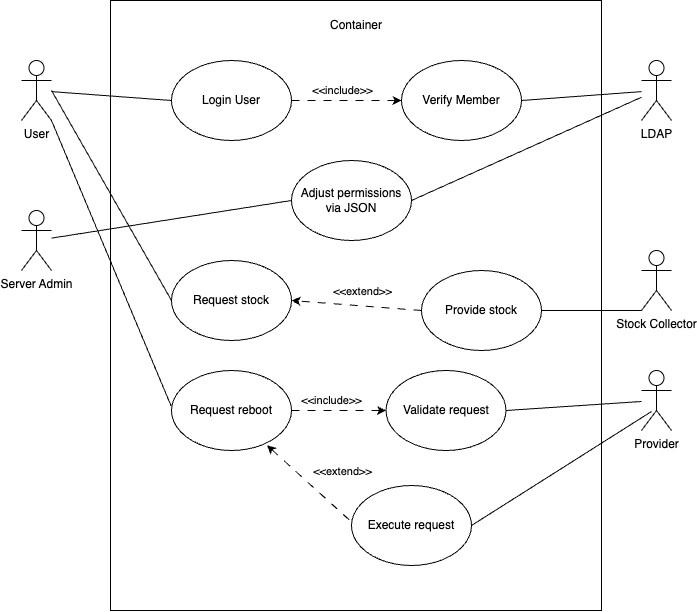

The diagram above was exported from draw.io. Its source (the exported page's mxGraphModel, read from the mxfile embedded in the PNG):
<mxGraphModel dx="851" dy="609" grid="1" gridSize="10" guides="1" tooltips="1" connect="1" arrows="1" fold="1" page="1" pageScale="1" pageWidth="827" pageHeight="1169" math="0" shadow="0">
  <root>
    <mxCell id="0" />
    <mxCell id="1" parent="0" />
    <mxCell id="dLwGRDDiwrdQzY2ckqJ3-1" value="" style="rounded=0;whiteSpace=wrap;html=1;" vertex="1" parent="1">
      <mxGeometry x="229" y="60" width="491" height="610" as="geometry" />
    </mxCell>
    <mxCell id="dLwGRDDiwrdQzY2ckqJ3-2" value="Container" style="text;html=1;align=center;verticalAlign=middle;whiteSpace=wrap;rounded=0;" vertex="1" parent="1">
      <mxGeometry x="444.5" y="70" width="60" height="30" as="geometry" />
    </mxCell>
    <mxCell id="dLwGRDDiwrdQzY2ckqJ3-3" value="User" style="shape=umlActor;verticalLabelPosition=bottom;verticalAlign=top;html=1;outlineConnect=0;" vertex="1" parent="1">
      <mxGeometry x="140" y="120" width="30" height="60" as="geometry" />
    </mxCell>
    <mxCell id="dLwGRDDiwrdQzY2ckqJ3-4" value="Server Admin" style="shape=umlActor;verticalLabelPosition=bottom;verticalAlign=top;html=1;outlineConnect=0;" vertex="1" parent="1">
      <mxGeometry x="140" y="270" width="30" height="60" as="geometry" />
    </mxCell>
    <mxCell id="dLwGRDDiwrdQzY2ckqJ3-5" value="LDAP" style="shape=umlActor;verticalLabelPosition=bottom;verticalAlign=top;html=1;outlineConnect=0;" vertex="1" parent="1">
      <mxGeometry x="760" y="120" width="30" height="60" as="geometry" />
    </mxCell>
    <mxCell id="dLwGRDDiwrdQzY2ckqJ3-9" value="Login User" style="ellipse;whiteSpace=wrap;html=1;" vertex="1" parent="1">
      <mxGeometry x="290" y="120" width="120" height="80" as="geometry" />
    </mxCell>
    <mxCell id="dLwGRDDiwrdQzY2ckqJ3-11" value="Verify Member" style="ellipse;whiteSpace=wrap;html=1;" vertex="1" parent="1">
      <mxGeometry x="520" y="120" width="120" height="80" as="geometry" />
    </mxCell>
    <mxCell id="dLwGRDDiwrdQzY2ckqJ3-13" value="" style="endArrow=classic;html=1;rounded=0;dashed=1;dashPattern=8 8;exitX=1;exitY=0.5;exitDx=0;exitDy=0;entryX=0;entryY=0.5;entryDx=0;entryDy=0;" edge="1" parent="1" source="dLwGRDDiwrdQzY2ckqJ3-9" target="dLwGRDDiwrdQzY2ckqJ3-11">
      <mxGeometry width="50" height="50" relative="1" as="geometry">
        <mxPoint x="440" y="260" as="sourcePoint" />
        <mxPoint x="490" y="210" as="targetPoint" />
      </mxGeometry>
    </mxCell>
    <mxCell id="dLwGRDDiwrdQzY2ckqJ3-23" value="&amp;lt;&amp;lt;include&amp;gt;&amp;gt;" style="edgeLabel;html=1;align=center;verticalAlign=middle;resizable=0;points=[];" vertex="1" connectable="0" parent="dLwGRDDiwrdQzY2ckqJ3-13">
      <mxGeometry x="-0.3285" y="-2" relative="1" as="geometry">
        <mxPoint x="13" y="-12" as="offset" />
      </mxGeometry>
    </mxCell>
    <mxCell id="dLwGRDDiwrdQzY2ckqJ3-14" value="" style="endArrow=none;html=1;rounded=0;entryX=0;entryY=0.5;entryDx=0;entryDy=0;" edge="1" parent="1" source="dLwGRDDiwrdQzY2ckqJ3-3" target="dLwGRDDiwrdQzY2ckqJ3-9">
      <mxGeometry width="50" height="50" relative="1" as="geometry">
        <mxPoint x="170" y="90" as="sourcePoint" />
        <mxPoint x="220" y="40" as="targetPoint" />
      </mxGeometry>
    </mxCell>
    <mxCell id="dLwGRDDiwrdQzY2ckqJ3-15" value="" style="endArrow=none;html=1;rounded=0;exitX=1;exitY=0.5;exitDx=0;exitDy=0;" edge="1" parent="1" source="dLwGRDDiwrdQzY2ckqJ3-11" target="dLwGRDDiwrdQzY2ckqJ3-5">
      <mxGeometry width="50" height="50" relative="1" as="geometry">
        <mxPoint x="530" y="330" as="sourcePoint" />
        <mxPoint x="580" y="280" as="targetPoint" />
      </mxGeometry>
    </mxCell>
    <mxCell id="dLwGRDDiwrdQzY2ckqJ3-16" value="Adjust permissions&lt;div&gt;via JSON&lt;/div&gt;" style="ellipse;whiteSpace=wrap;html=1;" vertex="1" parent="1">
      <mxGeometry x="410" y="220" width="120" height="80" as="geometry" />
    </mxCell>
    <mxCell id="dLwGRDDiwrdQzY2ckqJ3-17" value="" style="endArrow=none;html=1;rounded=0;entryX=0;entryY=0.5;entryDx=0;entryDy=0;" edge="1" parent="1" source="dLwGRDDiwrdQzY2ckqJ3-4" target="dLwGRDDiwrdQzY2ckqJ3-16">
      <mxGeometry width="50" height="50" relative="1" as="geometry">
        <mxPoint x="280" y="350" as="sourcePoint" />
        <mxPoint x="330" y="300" as="targetPoint" />
      </mxGeometry>
    </mxCell>
    <mxCell id="dLwGRDDiwrdQzY2ckqJ3-18" value="" style="endArrow=none;html=1;rounded=0;exitX=1;exitY=0.5;exitDx=0;exitDy=0;" edge="1" parent="1" source="dLwGRDDiwrdQzY2ckqJ3-16" target="dLwGRDDiwrdQzY2ckqJ3-5">
      <mxGeometry width="50" height="50" relative="1" as="geometry">
        <mxPoint x="180" y="311" as="sourcePoint" />
        <mxPoint x="430" y="330" as="targetPoint" />
      </mxGeometry>
    </mxCell>
    <mxCell id="dLwGRDDiwrdQzY2ckqJ3-19" value="Request stock" style="ellipse;whiteSpace=wrap;html=1;" vertex="1" parent="1">
      <mxGeometry x="290" y="320" width="120" height="80" as="geometry" />
    </mxCell>
    <mxCell id="dLwGRDDiwrdQzY2ckqJ3-20" value="Request reboot" style="ellipse;whiteSpace=wrap;html=1;" vertex="1" parent="1">
      <mxGeometry x="290" y="430" width="120" height="80" as="geometry" />
    </mxCell>
    <mxCell id="dLwGRDDiwrdQzY2ckqJ3-21" value="" style="endArrow=none;html=1;rounded=0;exitX=0;exitY=0.5;exitDx=0;exitDy=0;" edge="1" parent="1" source="dLwGRDDiwrdQzY2ckqJ3-19">
      <mxGeometry width="50" height="50" relative="1" as="geometry">
        <mxPoint x="110" y="270" as="sourcePoint" />
        <mxPoint x="170" y="150" as="targetPoint" />
      </mxGeometry>
    </mxCell>
    <mxCell id="dLwGRDDiwrdQzY2ckqJ3-22" value="" style="endArrow=none;html=1;rounded=0;exitX=-0.003;exitY=0.444;exitDx=0;exitDy=0;entryX=1;entryY=1;entryDx=0;entryDy=0;entryPerimeter=0;exitPerimeter=0;" edge="1" parent="1" source="dLwGRDDiwrdQzY2ckqJ3-20" target="dLwGRDDiwrdQzY2ckqJ3-3">
      <mxGeometry width="50" height="50" relative="1" as="geometry">
        <mxPoint x="300" y="370" as="sourcePoint" />
        <mxPoint x="180" y="160" as="targetPoint" />
      </mxGeometry>
    </mxCell>
    <mxCell id="dLwGRDDiwrdQzY2ckqJ3-24" value="Stock Collector" style="shape=umlActor;verticalLabelPosition=bottom;verticalAlign=top;html=1;outlineConnect=0;" vertex="1" parent="1">
      <mxGeometry x="760" y="310" width="30" height="60" as="geometry" />
    </mxCell>
    <mxCell id="dLwGRDDiwrdQzY2ckqJ3-25" value="Provider" style="shape=umlActor;verticalLabelPosition=bottom;verticalAlign=top;html=1;outlineConnect=0;" vertex="1" parent="1">
      <mxGeometry x="760" y="430" width="30" height="60" as="geometry" />
    </mxCell>
    <mxCell id="dLwGRDDiwrdQzY2ckqJ3-26" value="Provide stock" style="ellipse;whiteSpace=wrap;html=1;" vertex="1" parent="1">
      <mxGeometry x="540" y="330" width="120" height="80" as="geometry" />
    </mxCell>
    <mxCell id="dLwGRDDiwrdQzY2ckqJ3-27" value="" style="endArrow=none;html=1;rounded=0;exitX=1;exitY=0.5;exitDx=0;exitDy=0;" edge="1" parent="1" source="dLwGRDDiwrdQzY2ckqJ3-26">
      <mxGeometry width="50" height="50" relative="1" as="geometry">
        <mxPoint x="710" y="420" as="sourcePoint" />
        <mxPoint x="760" y="370" as="targetPoint" />
      </mxGeometry>
    </mxCell>
    <mxCell id="dLwGRDDiwrdQzY2ckqJ3-28" value="" style="endArrow=classic;html=1;rounded=0;exitX=0;exitY=0.5;exitDx=0;exitDy=0;entryX=1;entryY=0.5;entryDx=0;entryDy=0;dashed=1;dashPattern=8 8;" edge="1" parent="1" source="dLwGRDDiwrdQzY2ckqJ3-26" target="dLwGRDDiwrdQzY2ckqJ3-19">
      <mxGeometry width="50" height="50" relative="1" as="geometry">
        <mxPoint x="470" y="470" as="sourcePoint" />
        <mxPoint x="520" y="420" as="targetPoint" />
      </mxGeometry>
    </mxCell>
    <mxCell id="dLwGRDDiwrdQzY2ckqJ3-29" value="&amp;lt;&amp;lt;extend&amp;gt;&amp;gt;" style="edgeLabel;html=1;align=center;verticalAlign=middle;resizable=0;points=[];" vertex="1" connectable="0" parent="dLwGRDDiwrdQzY2ckqJ3-28">
      <mxGeometry x="-0.2788" relative="1" as="geometry">
        <mxPoint x="-13" y="-16" as="offset" />
      </mxGeometry>
    </mxCell>
    <mxCell id="dLwGRDDiwrdQzY2ckqJ3-30" value="Validate request" style="ellipse;whiteSpace=wrap;html=1;" vertex="1" parent="1">
      <mxGeometry x="504.5" y="430" width="120" height="80" as="geometry" />
    </mxCell>
    <mxCell id="dLwGRDDiwrdQzY2ckqJ3-31" value="Execute request" style="ellipse;whiteSpace=wrap;html=1;" vertex="1" parent="1">
      <mxGeometry x="470" y="545" width="120" height="80" as="geometry" />
    </mxCell>
    <mxCell id="dLwGRDDiwrdQzY2ckqJ3-32" value="" style="endArrow=classic;html=1;rounded=0;exitX=1;exitY=0.5;exitDx=0;exitDy=0;entryX=0;entryY=0.5;entryDx=0;entryDy=0;dashed=1;dashPattern=8 8;" edge="1" parent="1" source="dLwGRDDiwrdQzY2ckqJ3-20" target="dLwGRDDiwrdQzY2ckqJ3-30">
      <mxGeometry width="50" height="50" relative="1" as="geometry">
        <mxPoint x="420" y="570" as="sourcePoint" />
        <mxPoint x="470" y="520" as="targetPoint" />
      </mxGeometry>
    </mxCell>
    <mxCell id="dLwGRDDiwrdQzY2ckqJ3-37" value="&amp;lt;&amp;lt;include&amp;gt;&amp;gt;" style="edgeLabel;html=1;align=center;verticalAlign=middle;resizable=0;points=[];" vertex="1" connectable="0" parent="dLwGRDDiwrdQzY2ckqJ3-32">
      <mxGeometry x="-0.3352" y="-1" relative="1" as="geometry">
        <mxPoint x="8" y="-11" as="offset" />
      </mxGeometry>
    </mxCell>
    <mxCell id="dLwGRDDiwrdQzY2ckqJ3-33" value="" style="endArrow=none;html=1;rounded=0;exitX=1;exitY=0.5;exitDx=0;exitDy=0;" edge="1" parent="1" source="dLwGRDDiwrdQzY2ckqJ3-30" target="dLwGRDDiwrdQzY2ckqJ3-25">
      <mxGeometry width="50" height="50" relative="1" as="geometry">
        <mxPoint x="720" y="590" as="sourcePoint" />
        <mxPoint x="770" y="540" as="targetPoint" />
      </mxGeometry>
    </mxCell>
    <mxCell id="dLwGRDDiwrdQzY2ckqJ3-34" value="" style="endArrow=none;html=1;rounded=0;exitX=1;exitY=0.5;exitDx=0;exitDy=0;" edge="1" parent="1" source="dLwGRDDiwrdQzY2ckqJ3-31">
      <mxGeometry width="50" height="50" relative="1" as="geometry">
        <mxPoint x="635" y="480" as="sourcePoint" />
        <mxPoint x="770" y="471" as="targetPoint" />
      </mxGeometry>
    </mxCell>
    <mxCell id="dLwGRDDiwrdQzY2ckqJ3-35" value="" style="endArrow=classic;html=1;rounded=0;exitX=-0.02;exitY=0.428;exitDx=0;exitDy=0;exitPerimeter=0;entryX=0.796;entryY=0.935;entryDx=0;entryDy=0;entryPerimeter=0;dashed=1;dashPattern=8 8;" edge="1" parent="1" source="dLwGRDDiwrdQzY2ckqJ3-31" target="dLwGRDDiwrdQzY2ckqJ3-20">
      <mxGeometry width="50" height="50" relative="1" as="geometry">
        <mxPoint x="420" y="600" as="sourcePoint" />
        <mxPoint x="470" y="550" as="targetPoint" />
      </mxGeometry>
    </mxCell>
    <mxCell id="dLwGRDDiwrdQzY2ckqJ3-36" value="&amp;lt;&amp;lt;extend&amp;gt;&amp;gt;" style="edgeLabel;html=1;align=center;verticalAlign=middle;resizable=0;points=[];" vertex="1" connectable="0" parent="dLwGRDDiwrdQzY2ckqJ3-35">
      <mxGeometry x="-0.1199" relative="1" as="geometry">
        <mxPoint x="29" y="-16" as="offset" />
      </mxGeometry>
    </mxCell>
  </root>
</mxGraphModel>